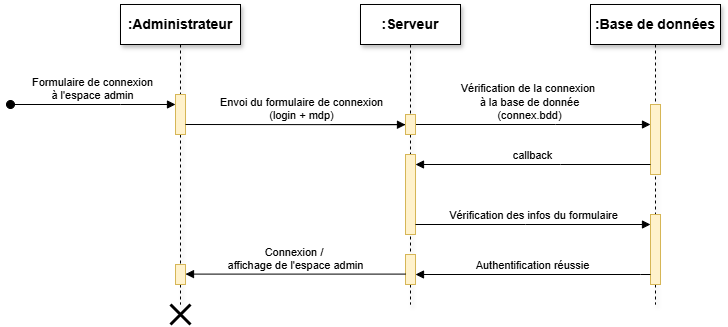

The diagram above was exported from draw.io. Its source (the exported page's mxGraphModel, read from the mxfile embedded in the PNG):
<mxGraphModel dx="1723" dy="472" grid="1" gridSize="10" guides="1" tooltips="1" connect="1" arrows="1" fold="1" page="1" pageScale="1" pageWidth="850" pageHeight="1100" math="0" shadow="0">
  <root>
    <mxCell id="0" />
    <mxCell id="1" parent="0" />
    <mxCell id="aM9ryv3xv72pqoxQDRHE-1" value="&lt;h3&gt;:Administrateur&lt;/h3&gt;" style="shape=umlLifeline;perimeter=lifelinePerimeter;whiteSpace=wrap;html=1;container=0;dropTarget=0;collapsible=0;recursiveResize=0;outlineConnect=0;portConstraint=eastwest;newEdgeStyle={&quot;edgeStyle&quot;:&quot;elbowEdgeStyle&quot;,&quot;elbow&quot;:&quot;vertical&quot;,&quot;curved&quot;:0,&quot;rounded&quot;:0};shadow=1;" parent="1" vertex="1">
      <mxGeometry x="-20" y="40" width="120" height="300" as="geometry" />
    </mxCell>
    <mxCell id="aM9ryv3xv72pqoxQDRHE-2" value="" style="html=1;points=[];perimeter=orthogonalPerimeter;outlineConnect=0;targetShapes=umlLifeline;portConstraint=eastwest;newEdgeStyle={&quot;edgeStyle&quot;:&quot;elbowEdgeStyle&quot;,&quot;elbow&quot;:&quot;vertical&quot;,&quot;curved&quot;:0,&quot;rounded&quot;:0};fillColor=#fff2cc;strokeColor=#d6b656;" parent="aM9ryv3xv72pqoxQDRHE-1" vertex="1">
      <mxGeometry x="55" y="90" width="10" height="40" as="geometry" />
    </mxCell>
    <mxCell id="aM9ryv3xv72pqoxQDRHE-3" value="Formulaire de connexion&lt;div&gt;à l'espace admin&lt;/div&gt;" style="html=1;verticalAlign=bottom;startArrow=oval;endArrow=block;startSize=8;edgeStyle=elbowEdgeStyle;elbow=vertical;curved=0;rounded=0;" parent="aM9ryv3xv72pqoxQDRHE-1" target="aM9ryv3xv72pqoxQDRHE-2" edge="1">
      <mxGeometry relative="1" as="geometry">
        <mxPoint x="-110" y="100" as="sourcePoint" />
        <Array as="points">
          <mxPoint y="100" />
        </Array>
      </mxGeometry>
    </mxCell>
    <mxCell id="oyjmhU63W4wzk8WqBTq3-14" value="" style="html=1;points=[];perimeter=orthogonalPerimeter;outlineConnect=0;targetShapes=umlLifeline;portConstraint=eastwest;newEdgeStyle={&quot;edgeStyle&quot;:&quot;elbowEdgeStyle&quot;,&quot;elbow&quot;:&quot;vertical&quot;,&quot;curved&quot;:0,&quot;rounded&quot;:0};fillColor=#fff2cc;strokeColor=#d6b656;" vertex="1" parent="aM9ryv3xv72pqoxQDRHE-1">
      <mxGeometry x="55" y="260" width="10" height="20" as="geometry" />
    </mxCell>
    <mxCell id="aM9ryv3xv72pqoxQDRHE-5" value="&lt;h3&gt;:Serveur&lt;/h3&gt;" style="shape=umlLifeline;perimeter=lifelinePerimeter;whiteSpace=wrap;html=1;container=0;dropTarget=0;collapsible=0;recursiveResize=0;outlineConnect=0;portConstraint=eastwest;newEdgeStyle={&quot;edgeStyle&quot;:&quot;elbowEdgeStyle&quot;,&quot;elbow&quot;:&quot;vertical&quot;,&quot;curved&quot;:0,&quot;rounded&quot;:0};shadow=1;" parent="1" vertex="1">
      <mxGeometry x="220" y="40" width="100" height="300" as="geometry" />
    </mxCell>
    <mxCell id="oyjmhU63W4wzk8WqBTq3-5" value="" style="html=1;points=[];perimeter=orthogonalPerimeter;outlineConnect=0;targetShapes=umlLifeline;portConstraint=eastwest;newEdgeStyle={&quot;edgeStyle&quot;:&quot;elbowEdgeStyle&quot;,&quot;elbow&quot;:&quot;vertical&quot;,&quot;curved&quot;:0,&quot;rounded&quot;:0};fillColor=#fff2cc;strokeColor=#d6b656;" vertex="1" parent="aM9ryv3xv72pqoxQDRHE-5">
      <mxGeometry x="45" y="150" width="10" height="80" as="geometry" />
    </mxCell>
    <mxCell id="oyjmhU63W4wzk8WqBTq3-11" value="" style="html=1;points=[];perimeter=orthogonalPerimeter;outlineConnect=0;targetShapes=umlLifeline;portConstraint=eastwest;newEdgeStyle={&quot;edgeStyle&quot;:&quot;elbowEdgeStyle&quot;,&quot;elbow&quot;:&quot;vertical&quot;,&quot;curved&quot;:0,&quot;rounded&quot;:0};fillColor=#fff2cc;strokeColor=#d6b656;" vertex="1" parent="aM9ryv3xv72pqoxQDRHE-5">
      <mxGeometry x="45" y="250" width="10" height="30" as="geometry" />
    </mxCell>
    <mxCell id="aM9ryv3xv72pqoxQDRHE-7" value="Envoi du formulaire de connexion&lt;div&gt;(login + mdp)&lt;/div&gt;" style="html=1;verticalAlign=bottom;endArrow=block;edgeStyle=elbowEdgeStyle;elbow=vertical;curved=0;rounded=0;" parent="1" source="aM9ryv3xv72pqoxQDRHE-6" edge="1">
      <mxGeometry x="-0.0625" y="-30" relative="1" as="geometry">
        <mxPoint x="45" y="160.00000000000003" as="sourcePoint" />
        <Array as="points">
          <mxPoint x="190" y="160" />
        </Array>
        <mxPoint x="275" y="160" as="targetPoint" />
        <mxPoint x="-30" y="-30" as="offset" />
      </mxGeometry>
    </mxCell>
    <mxCell id="oyjmhU63W4wzk8WqBTq3-1" value="&lt;h3&gt;:Base de données&lt;/h3&gt;" style="shape=umlLifeline;perimeter=lifelinePerimeter;whiteSpace=wrap;html=1;container=0;dropTarget=0;collapsible=0;recursiveResize=0;outlineConnect=0;portConstraint=eastwest;newEdgeStyle={&quot;edgeStyle&quot;:&quot;elbowEdgeStyle&quot;,&quot;elbow&quot;:&quot;vertical&quot;,&quot;curved&quot;:0,&quot;rounded&quot;:0};shadow=1;" vertex="1" parent="1">
      <mxGeometry x="450" y="40" width="130" height="300" as="geometry" />
    </mxCell>
    <mxCell id="oyjmhU63W4wzk8WqBTq3-2" value="" style="html=1;points=[];perimeter=orthogonalPerimeter;outlineConnect=0;targetShapes=umlLifeline;portConstraint=eastwest;newEdgeStyle={&quot;edgeStyle&quot;:&quot;elbowEdgeStyle&quot;,&quot;elbow&quot;:&quot;vertical&quot;,&quot;curved&quot;:0,&quot;rounded&quot;:0};fillColor=#fff2cc;strokeColor=#d6b656;" vertex="1" parent="oyjmhU63W4wzk8WqBTq3-1">
      <mxGeometry x="60" y="100" width="10" height="70" as="geometry" />
    </mxCell>
    <mxCell id="oyjmhU63W4wzk8WqBTq3-9" value="" style="html=1;points=[];perimeter=orthogonalPerimeter;outlineConnect=0;targetShapes=umlLifeline;portConstraint=eastwest;newEdgeStyle={&quot;edgeStyle&quot;:&quot;elbowEdgeStyle&quot;,&quot;elbow&quot;:&quot;vertical&quot;,&quot;curved&quot;:0,&quot;rounded&quot;:0};fillColor=#fff2cc;strokeColor=#d6b656;" vertex="1" parent="oyjmhU63W4wzk8WqBTq3-1">
      <mxGeometry x="60" y="210" width="10" height="70" as="geometry" />
    </mxCell>
    <mxCell id="oyjmhU63W4wzk8WqBTq3-3" value="callback" style="html=1;verticalAlign=bottom;endArrow=block;edgeStyle=elbowEdgeStyle;elbow=vertical;curved=0;rounded=0;" edge="1" parent="1">
      <mxGeometry relative="1" as="geometry">
        <mxPoint x="510" y="200" as="sourcePoint" />
        <Array as="points">
          <mxPoint x="420" y="200" />
        </Array>
        <mxPoint x="274.9999999999998" y="200" as="targetPoint" />
      </mxGeometry>
    </mxCell>
    <mxCell id="oyjmhU63W4wzk8WqBTq3-4" value="Vérification de la connexion&amp;nbsp;&lt;div&gt;à la base de donnée&lt;/div&gt;&lt;div&gt;(connex.bdd)&lt;/div&gt;" style="html=1;verticalAlign=bottom;endArrow=block;edgeStyle=elbowEdgeStyle;elbow=vertical;curved=0;rounded=0;" edge="1" parent="1" source="aM9ryv3xv72pqoxQDRHE-5" target="oyjmhU63W4wzk8WqBTq3-2">
      <mxGeometry relative="1" as="geometry">
        <mxPoint x="310" y="179.99999999999994" as="sourcePoint" />
        <Array as="points">
          <mxPoint x="415" y="160" />
        </Array>
        <mxPoint x="500" y="160" as="targetPoint" />
      </mxGeometry>
    </mxCell>
    <mxCell id="oyjmhU63W4wzk8WqBTq3-15" value="" style="shape=umlDestroy;whiteSpace=wrap;html=1;strokeWidth=3;targetShapes=umlLifeline;" vertex="1" parent="1">
      <mxGeometry x="30" y="340" width="20" height="20" as="geometry" />
    </mxCell>
    <mxCell id="oyjmhU63W4wzk8WqBTq3-16" value="Vérification des infos du formulaire" style="html=1;verticalAlign=bottom;endArrow=block;edgeStyle=elbowEdgeStyle;elbow=vertical;curved=0;rounded=0;" edge="1" parent="1">
      <mxGeometry relative="1" as="geometry">
        <mxPoint x="275" y="260" as="sourcePoint" />
        <Array as="points">
          <mxPoint x="385" y="260" />
        </Array>
        <mxPoint x="510" y="260" as="targetPoint" />
      </mxGeometry>
    </mxCell>
    <mxCell id="oyjmhU63W4wzk8WqBTq3-17" value="Authentification réussie" style="html=1;verticalAlign=bottom;endArrow=block;edgeStyle=elbowEdgeStyle;elbow=vertical;curved=0;rounded=0;" edge="1" parent="1" source="oyjmhU63W4wzk8WqBTq3-9" target="oyjmhU63W4wzk8WqBTq3-11">
      <mxGeometry relative="1" as="geometry">
        <mxPoint x="459.9999999999998" y="309.71999999999997" as="sourcePoint" />
        <Array as="points">
          <mxPoint x="500" y="310" />
        </Array>
        <mxPoint x="280.0000000000002" y="309.71999999999997" as="targetPoint" />
      </mxGeometry>
    </mxCell>
    <mxCell id="oyjmhU63W4wzk8WqBTq3-18" value="Connexion /&amp;nbsp;&lt;div&gt;affichage de l'espace admin&lt;/div&gt;" style="html=1;verticalAlign=bottom;endArrow=block;edgeStyle=elbowEdgeStyle;elbow=vertical;curved=0;rounded=0;" edge="1" parent="1" target="oyjmhU63W4wzk8WqBTq3-14">
      <mxGeometry relative="1" as="geometry">
        <mxPoint x="264.9999999999998" y="309.5999999999999" as="sourcePoint" />
        <Array as="points">
          <mxPoint x="190" y="309.6" />
        </Array>
        <mxPoint x="50" y="310" as="targetPoint" />
      </mxGeometry>
    </mxCell>
    <mxCell id="oyjmhU63W4wzk8WqBTq3-19" value="" style="html=1;verticalAlign=bottom;endArrow=block;edgeStyle=elbowEdgeStyle;elbow=vertical;curved=0;rounded=0;" edge="1" parent="1" target="aM9ryv3xv72pqoxQDRHE-6">
      <mxGeometry relative="1" as="geometry">
        <mxPoint x="45" y="160.00000000000003" as="sourcePoint" />
        <Array as="points" />
        <mxPoint x="275" y="160" as="targetPoint" />
      </mxGeometry>
    </mxCell>
    <mxCell id="aM9ryv3xv72pqoxQDRHE-6" value="" style="html=1;points=[];perimeter=orthogonalPerimeter;outlineConnect=0;targetShapes=umlLifeline;portConstraint=eastwest;newEdgeStyle={&quot;edgeStyle&quot;:&quot;elbowEdgeStyle&quot;,&quot;elbow&quot;:&quot;vertical&quot;,&quot;curved&quot;:0,&quot;rounded&quot;:0};fillColor=#fff2cc;strokeColor=#d6b656;" parent="1" vertex="1">
      <mxGeometry x="265" y="150" width="10" height="20" as="geometry" />
    </mxCell>
  </root>
</mxGraphModel>